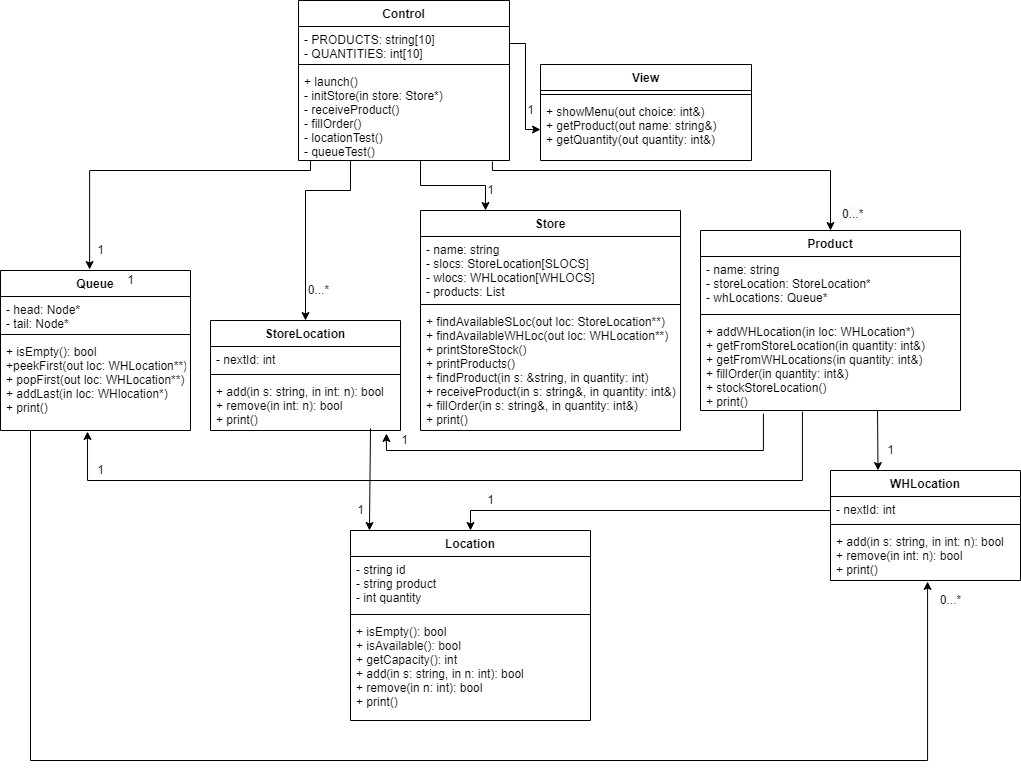

The diagram above was exported from draw.io. Its source (the exported page's mxGraphModel, read from the mxfile embedded in the PNG):
<mxGraphModel dx="1422" dy="762" grid="1" gridSize="10" guides="1" tooltips="1" connect="1" arrows="1" fold="1" page="1" pageScale="1" pageWidth="1169" pageHeight="1654" math="0" shadow="0">
  <root>
    <mxCell id="WIyWlLk6GJQsqaUBKTNV-0" />
    <mxCell id="WIyWlLk6GJQsqaUBKTNV-1" parent="WIyWlLk6GJQsqaUBKTNV-0" />
    <mxCell id="zkfFHV4jXpPFQw0GAbJ--0" value="Control&#10;" style="swimlane;fontStyle=1;align=center;verticalAlign=top;childLayout=stackLayout;horizontal=1;startSize=26;horizontalStack=0;resizeParent=1;resizeLast=0;collapsible=1;marginBottom=0;rounded=0;shadow=0;strokeWidth=1;" parent="WIyWlLk6GJQsqaUBKTNV-1" vertex="1">
      <mxGeometry x="308" y="40" width="211" height="160" as="geometry">
        <mxRectangle x="230" y="140" width="160" height="26" as="alternateBounds" />
      </mxGeometry>
    </mxCell>
    <mxCell id="zkfFHV4jXpPFQw0GAbJ--1" value="- PRODUCTS: string[10]&#10;- QUANTITIES: int[10]" style="text;align=left;verticalAlign=top;spacingLeft=4;spacingRight=4;overflow=hidden;rotatable=0;points=[[0,0.5],[1,0.5]];portConstraint=eastwest;" parent="zkfFHV4jXpPFQw0GAbJ--0" vertex="1">
      <mxGeometry y="26" width="211" height="34" as="geometry" />
    </mxCell>
    <mxCell id="zkfFHV4jXpPFQw0GAbJ--4" value="" style="line;html=1;strokeWidth=1;align=left;verticalAlign=middle;spacingTop=-1;spacingLeft=3;spacingRight=3;rotatable=0;labelPosition=right;points=[];portConstraint=eastwest;" parent="zkfFHV4jXpPFQw0GAbJ--0" vertex="1">
      <mxGeometry y="60" width="211" height="8" as="geometry" />
    </mxCell>
    <mxCell id="zkfFHV4jXpPFQw0GAbJ--5" value="+ launch()&#10;- initStore(in store: Store*)&#10;- receiveProduct()&#10;- fillOrder()&#10;- locationTest()&#10;- queueTest()" style="text;align=left;verticalAlign=top;spacingLeft=4;spacingRight=4;overflow=hidden;rotatable=0;points=[[0,0.5],[1,0.5]];portConstraint=eastwest;" parent="zkfFHV4jXpPFQw0GAbJ--0" vertex="1">
      <mxGeometry y="68" width="211" height="92" as="geometry" />
    </mxCell>
    <mxCell id="0JBxF0SBJ1aP6Vhio0_M-21" value="" style="edgeStyle=elbowEdgeStyle;elbow=vertical;endArrow=classic;html=1;rounded=0;entryX=0.469;entryY=-0.006;entryDx=0;entryDy=0;entryPerimeter=0;" edge="1" parent="zkfFHV4jXpPFQw0GAbJ--0" target="0JBxF0SBJ1aP6Vhio0_M-17">
      <mxGeometry width="50" height="50" relative="1" as="geometry">
        <mxPoint x="12" y="160" as="sourcePoint" />
        <mxPoint x="62" y="110" as="targetPoint" />
        <Array as="points">
          <mxPoint x="-88" y="170" />
        </Array>
      </mxGeometry>
    </mxCell>
    <mxCell id="0JBxF0SBJ1aP6Vhio0_M-26" value="" style="edgeStyle=elbowEdgeStyle;elbow=vertical;endArrow=classic;html=1;rounded=0;entryX=0.5;entryY=0;entryDx=0;entryDy=0;" edge="1" parent="zkfFHV4jXpPFQw0GAbJ--0" target="0JBxF0SBJ1aP6Vhio0_M-22">
      <mxGeometry width="50" height="50" relative="1" as="geometry">
        <mxPoint x="52" y="160" as="sourcePoint" />
        <mxPoint x="102" y="110" as="targetPoint" />
        <Array as="points">
          <mxPoint x="22" y="190" />
        </Array>
      </mxGeometry>
    </mxCell>
    <mxCell id="0JBxF0SBJ1aP6Vhio0_M-32" value="" style="edgeStyle=elbowEdgeStyle;elbow=vertical;endArrow=classic;html=1;rounded=0;entryX=0.25;entryY=0;entryDx=0;entryDy=0;" edge="1" parent="zkfFHV4jXpPFQw0GAbJ--0" target="0JBxF0SBJ1aP6Vhio0_M-27">
      <mxGeometry width="50" height="50" relative="1" as="geometry">
        <mxPoint x="122" y="160" as="sourcePoint" />
        <mxPoint x="172" y="110" as="targetPoint" />
        <Array as="points" />
      </mxGeometry>
    </mxCell>
    <mxCell id="0JBxF0SBJ1aP6Vhio0_M-0" value="View" style="swimlane;fontStyle=1;align=center;verticalAlign=top;childLayout=stackLayout;horizontal=1;startSize=26;horizontalStack=0;resizeParent=1;resizeLast=0;collapsible=1;marginBottom=0;rounded=0;shadow=0;strokeWidth=1;" vertex="1" parent="WIyWlLk6GJQsqaUBKTNV-1">
      <mxGeometry x="550" y="104" width="211" height="96" as="geometry">
        <mxRectangle x="230" y="140" width="160" height="26" as="alternateBounds" />
      </mxGeometry>
    </mxCell>
    <mxCell id="0JBxF0SBJ1aP6Vhio0_M-2" value="" style="line;html=1;strokeWidth=1;align=left;verticalAlign=middle;spacingTop=-1;spacingLeft=3;spacingRight=3;rotatable=0;labelPosition=right;points=[];portConstraint=eastwest;" vertex="1" parent="0JBxF0SBJ1aP6Vhio0_M-0">
      <mxGeometry y="26" width="211" height="8" as="geometry" />
    </mxCell>
    <mxCell id="0JBxF0SBJ1aP6Vhio0_M-3" value="+ showMenu(out choice: int&amp;)&#10;+ getProduct(out name: string&amp;)&#10;+ getQuantity(out quantity: int&amp;)" style="text;align=left;verticalAlign=top;spacingLeft=4;spacingRight=4;overflow=hidden;rotatable=0;points=[[0,0.5],[1,0.5]];portConstraint=eastwest;" vertex="1" parent="0JBxF0SBJ1aP6Vhio0_M-0">
      <mxGeometry y="34" width="211" height="62" as="geometry" />
    </mxCell>
    <mxCell id="0JBxF0SBJ1aP6Vhio0_M-9" value="" style="edgeStyle=elbowEdgeStyle;elbow=horizontal;endArrow=classic;html=1;rounded=0;exitX=1;exitY=0.5;exitDx=0;exitDy=0;entryX=0;entryY=0.5;entryDx=0;entryDy=0;" edge="1" parent="WIyWlLk6GJQsqaUBKTNV-1" source="zkfFHV4jXpPFQw0GAbJ--1" target="0JBxF0SBJ1aP6Vhio0_M-3">
      <mxGeometry width="50" height="50" relative="1" as="geometry">
        <mxPoint x="519" y="110" as="sourcePoint" />
        <mxPoint x="580" y="140" as="targetPoint" />
      </mxGeometry>
    </mxCell>
    <mxCell id="0JBxF0SBJ1aP6Vhio0_M-17" value="Queue" style="swimlane;fontStyle=1;align=center;verticalAlign=top;childLayout=stackLayout;horizontal=1;startSize=26;horizontalStack=0;resizeParent=1;resizeLast=0;collapsible=1;marginBottom=0;rounded=0;shadow=0;strokeWidth=1;" vertex="1" parent="WIyWlLk6GJQsqaUBKTNV-1">
      <mxGeometry x="10" y="310" width="190" height="160" as="geometry">
        <mxRectangle x="230" y="140" width="160" height="26" as="alternateBounds" />
      </mxGeometry>
    </mxCell>
    <mxCell id="0JBxF0SBJ1aP6Vhio0_M-18" value="- head: Node*&#10;- tail: Node*" style="text;align=left;verticalAlign=top;spacingLeft=4;spacingRight=4;overflow=hidden;rotatable=0;points=[[0,0.5],[1,0.5]];portConstraint=eastwest;" vertex="1" parent="0JBxF0SBJ1aP6Vhio0_M-17">
      <mxGeometry y="26" width="190" height="34" as="geometry" />
    </mxCell>
    <mxCell id="0JBxF0SBJ1aP6Vhio0_M-19" value="" style="line;html=1;strokeWidth=1;align=left;verticalAlign=middle;spacingTop=-1;spacingLeft=3;spacingRight=3;rotatable=0;labelPosition=right;points=[];portConstraint=eastwest;" vertex="1" parent="0JBxF0SBJ1aP6Vhio0_M-17">
      <mxGeometry y="60" width="190" height="8" as="geometry" />
    </mxCell>
    <mxCell id="0JBxF0SBJ1aP6Vhio0_M-20" value="+ isEmpty(): bool&#10;+peekFirst(out loc: WHLocation**)&#10;+ popFirst(out loc: WHLocation**)&#10;+ addLast(in loc: WHlocation*)&#10;+ print()&#10;" style="text;align=left;verticalAlign=top;spacingLeft=4;spacingRight=4;overflow=hidden;rotatable=0;points=[[0,0.5],[1,0.5]];portConstraint=eastwest;" vertex="1" parent="0JBxF0SBJ1aP6Vhio0_M-17">
      <mxGeometry y="68" width="190" height="92" as="geometry" />
    </mxCell>
    <mxCell id="0JBxF0SBJ1aP6Vhio0_M-73" value="" style="edgeStyle=elbowEdgeStyle;elbow=vertical;endArrow=classic;html=1;rounded=0;entryX=0.511;entryY=1.019;entryDx=0;entryDy=0;entryPerimeter=0;" edge="1" parent="0JBxF0SBJ1aP6Vhio0_M-17" target="0JBxF0SBJ1aP6Vhio0_M-51">
      <mxGeometry width="50" height="50" relative="1" as="geometry">
        <mxPoint x="30" y="160" as="sourcePoint" />
        <mxPoint x="80" y="110" as="targetPoint" />
        <Array as="points">
          <mxPoint x="500" y="490" />
        </Array>
      </mxGeometry>
    </mxCell>
    <mxCell id="0JBxF0SBJ1aP6Vhio0_M-22" value="StoreLocation" style="swimlane;fontStyle=1;align=center;verticalAlign=top;childLayout=stackLayout;horizontal=1;startSize=26;horizontalStack=0;resizeParent=1;resizeLast=0;collapsible=1;marginBottom=0;rounded=0;shadow=0;strokeWidth=1;" vertex="1" parent="WIyWlLk6GJQsqaUBKTNV-1">
      <mxGeometry x="220" y="360" width="190" height="110" as="geometry">
        <mxRectangle x="230" y="140" width="160" height="26" as="alternateBounds" />
      </mxGeometry>
    </mxCell>
    <mxCell id="0JBxF0SBJ1aP6Vhio0_M-23" value="- nextId: int" style="text;align=left;verticalAlign=top;spacingLeft=4;spacingRight=4;overflow=hidden;rotatable=0;points=[[0,0.5],[1,0.5]];portConstraint=eastwest;" vertex="1" parent="0JBxF0SBJ1aP6Vhio0_M-22">
      <mxGeometry y="26" width="190" height="24" as="geometry" />
    </mxCell>
    <mxCell id="0JBxF0SBJ1aP6Vhio0_M-24" value="" style="line;html=1;strokeWidth=1;align=left;verticalAlign=middle;spacingTop=-1;spacingLeft=3;spacingRight=3;rotatable=0;labelPosition=right;points=[];portConstraint=eastwest;" vertex="1" parent="0JBxF0SBJ1aP6Vhio0_M-22">
      <mxGeometry y="50" width="190" height="8" as="geometry" />
    </mxCell>
    <mxCell id="0JBxF0SBJ1aP6Vhio0_M-59" value="" style="endArrow=classic;html=1;rounded=0;entryX=0.079;entryY=0;entryDx=0;entryDy=0;entryPerimeter=0;" edge="1" parent="0JBxF0SBJ1aP6Vhio0_M-22" target="0JBxF0SBJ1aP6Vhio0_M-55">
      <mxGeometry width="50" height="50" relative="1" as="geometry">
        <mxPoint x="160" y="108" as="sourcePoint" />
        <mxPoint x="160" y="220" as="targetPoint" />
      </mxGeometry>
    </mxCell>
    <mxCell id="0JBxF0SBJ1aP6Vhio0_M-25" value="+ add(in s: string, in int: n): bool&#10;+ remove(in int: n): bool&#10;+ print()" style="text;align=left;verticalAlign=top;spacingLeft=4;spacingRight=4;overflow=hidden;rotatable=0;points=[[0,0.5],[1,0.5]];portConstraint=eastwest;" vertex="1" parent="0JBxF0SBJ1aP6Vhio0_M-22">
      <mxGeometry y="58" width="190" height="52" as="geometry" />
    </mxCell>
    <mxCell id="0JBxF0SBJ1aP6Vhio0_M-27" value="Store" style="swimlane;fontStyle=1;align=center;verticalAlign=top;childLayout=stackLayout;horizontal=1;startSize=26;horizontalStack=0;resizeParent=1;resizeLast=0;collapsible=1;marginBottom=0;rounded=0;shadow=0;strokeWidth=1;" vertex="1" parent="WIyWlLk6GJQsqaUBKTNV-1">
      <mxGeometry x="430" y="250" width="260" height="220" as="geometry">
        <mxRectangle x="230" y="140" width="160" height="26" as="alternateBounds" />
      </mxGeometry>
    </mxCell>
    <mxCell id="0JBxF0SBJ1aP6Vhio0_M-28" value="- name: string&#10;- slocs: StoreLocation[SLOCS]&#10;- wlocs: WHLocation[WHLOCS]&#10;- products: List" style="text;align=left;verticalAlign=top;spacingLeft=4;spacingRight=4;overflow=hidden;rotatable=0;points=[[0,0.5],[1,0.5]];portConstraint=eastwest;" vertex="1" parent="0JBxF0SBJ1aP6Vhio0_M-27">
      <mxGeometry y="26" width="260" height="64" as="geometry" />
    </mxCell>
    <mxCell id="0JBxF0SBJ1aP6Vhio0_M-29" value="" style="line;html=1;strokeWidth=1;align=left;verticalAlign=middle;spacingTop=-1;spacingLeft=3;spacingRight=3;rotatable=0;labelPosition=right;points=[];portConstraint=eastwest;" vertex="1" parent="0JBxF0SBJ1aP6Vhio0_M-27">
      <mxGeometry y="90" width="260" height="8" as="geometry" />
    </mxCell>
    <mxCell id="0JBxF0SBJ1aP6Vhio0_M-30" value="+ findAvailableSLoc(out loc: StoreLocation**)&#10;+ findAvailableWHLoc(out loc: WHLocation**)&#10;+ printStoreStock()&#10;+ printProducts()&#10;+ findProduct(in s: &amp;string, in quantity: int)&#10;+ receiveProduct(in s: string&amp;, in quantity: int&amp;)&#10;+ fillOrder(in s: string&amp;, in quantity: int&amp;)&#10;+ print()" style="text;align=left;verticalAlign=top;spacingLeft=4;spacingRight=4;overflow=hidden;rotatable=0;points=[[0,0.5],[1,0.5]];portConstraint=eastwest;" vertex="1" parent="0JBxF0SBJ1aP6Vhio0_M-27">
      <mxGeometry y="98" width="260" height="122" as="geometry" />
    </mxCell>
    <mxCell id="0JBxF0SBJ1aP6Vhio0_M-33" value="Product" style="swimlane;fontStyle=1;align=center;verticalAlign=top;childLayout=stackLayout;horizontal=1;startSize=26;horizontalStack=0;resizeParent=1;resizeLast=0;collapsible=1;marginBottom=0;rounded=0;shadow=0;strokeWidth=1;" vertex="1" parent="WIyWlLk6GJQsqaUBKTNV-1">
      <mxGeometry x="710" y="270" width="260" height="180" as="geometry">
        <mxRectangle x="230" y="140" width="160" height="26" as="alternateBounds" />
      </mxGeometry>
    </mxCell>
    <mxCell id="0JBxF0SBJ1aP6Vhio0_M-34" value="- name: string&#10;- storeLocation: StoreLocation*&#10;- whLocations: Queue*" style="text;align=left;verticalAlign=top;spacingLeft=4;spacingRight=4;overflow=hidden;rotatable=0;points=[[0,0.5],[1,0.5]];portConstraint=eastwest;" vertex="1" parent="0JBxF0SBJ1aP6Vhio0_M-33">
      <mxGeometry y="26" width="260" height="54" as="geometry" />
    </mxCell>
    <mxCell id="0JBxF0SBJ1aP6Vhio0_M-35" value="" style="line;html=1;strokeWidth=1;align=left;verticalAlign=middle;spacingTop=-1;spacingLeft=3;spacingRight=3;rotatable=0;labelPosition=right;points=[];portConstraint=eastwest;" vertex="1" parent="0JBxF0SBJ1aP6Vhio0_M-33">
      <mxGeometry y="80" width="260" height="8" as="geometry" />
    </mxCell>
    <mxCell id="0JBxF0SBJ1aP6Vhio0_M-36" value="+ addWHLocation(in loc: WHLocation*)&#10;+ getFromStoreLocation(in quantity: int&amp;)&#10;+ getFromWHLocations(in quantity: int&amp;)&#10;+ fillOrder(in quantity: int&amp;)&#10;+ stockStoreLocation()&#10;+ print()" style="text;align=left;verticalAlign=top;spacingLeft=4;spacingRight=4;overflow=hidden;rotatable=0;points=[[0,0.5],[1,0.5]];portConstraint=eastwest;" vertex="1" parent="0JBxF0SBJ1aP6Vhio0_M-33">
      <mxGeometry y="88" width="260" height="92" as="geometry" />
    </mxCell>
    <mxCell id="0JBxF0SBJ1aP6Vhio0_M-37" value="" style="edgeStyle=elbowEdgeStyle;elbow=vertical;endArrow=classic;html=1;rounded=0;entryX=0.5;entryY=0;entryDx=0;entryDy=0;exitX=0.919;exitY=1.011;exitDx=0;exitDy=0;exitPerimeter=0;" edge="1" parent="WIyWlLk6GJQsqaUBKTNV-1" source="zkfFHV4jXpPFQw0GAbJ--5" target="0JBxF0SBJ1aP6Vhio0_M-33">
      <mxGeometry width="50" height="50" relative="1" as="geometry">
        <mxPoint x="490" y="200" as="sourcePoint" />
        <mxPoint x="540" y="150" as="targetPoint" />
        <Array as="points">
          <mxPoint x="670" y="210" />
        </Array>
      </mxGeometry>
    </mxCell>
    <mxCell id="0JBxF0SBJ1aP6Vhio0_M-48" value="WHLocation" style="swimlane;fontStyle=1;align=center;verticalAlign=top;childLayout=stackLayout;horizontal=1;startSize=26;horizontalStack=0;resizeParent=1;resizeLast=0;collapsible=1;marginBottom=0;rounded=0;shadow=0;strokeWidth=1;" vertex="1" parent="WIyWlLk6GJQsqaUBKTNV-1">
      <mxGeometry x="840" y="510" width="190" height="110" as="geometry">
        <mxRectangle x="230" y="140" width="160" height="26" as="alternateBounds" />
      </mxGeometry>
    </mxCell>
    <mxCell id="0JBxF0SBJ1aP6Vhio0_M-49" value="- nextId: int" style="text;align=left;verticalAlign=top;spacingLeft=4;spacingRight=4;overflow=hidden;rotatable=0;points=[[0,0.5],[1,0.5]];portConstraint=eastwest;" vertex="1" parent="0JBxF0SBJ1aP6Vhio0_M-48">
      <mxGeometry y="26" width="190" height="24" as="geometry" />
    </mxCell>
    <mxCell id="0JBxF0SBJ1aP6Vhio0_M-60" value="" style="edgeStyle=elbowEdgeStyle;elbow=vertical;endArrow=classic;html=1;rounded=0;entryX=0.5;entryY=0;entryDx=0;entryDy=0;" edge="1" parent="0JBxF0SBJ1aP6Vhio0_M-48" target="0JBxF0SBJ1aP6Vhio0_M-55">
      <mxGeometry width="50" height="50" relative="1" as="geometry">
        <mxPoint y="40" as="sourcePoint" />
        <mxPoint x="50" y="13" as="targetPoint" />
        <Array as="points">
          <mxPoint x="-190" y="40" />
        </Array>
      </mxGeometry>
    </mxCell>
    <mxCell id="0JBxF0SBJ1aP6Vhio0_M-50" value="" style="line;html=1;strokeWidth=1;align=left;verticalAlign=middle;spacingTop=-1;spacingLeft=3;spacingRight=3;rotatable=0;labelPosition=right;points=[];portConstraint=eastwest;" vertex="1" parent="0JBxF0SBJ1aP6Vhio0_M-48">
      <mxGeometry y="50" width="190" height="8" as="geometry" />
    </mxCell>
    <mxCell id="0JBxF0SBJ1aP6Vhio0_M-51" value="+ add(in s: string, in int: n): bool&#10;+ remove(in int: n): bool&#10;+ print()" style="text;align=left;verticalAlign=top;spacingLeft=4;spacingRight=4;overflow=hidden;rotatable=0;points=[[0,0.5],[1,0.5]];portConstraint=eastwest;" vertex="1" parent="0JBxF0SBJ1aP6Vhio0_M-48">
      <mxGeometry y="58" width="190" height="52" as="geometry" />
    </mxCell>
    <mxCell id="0JBxF0SBJ1aP6Vhio0_M-54" value="" style="endArrow=classic;html=1;rounded=0;entryX=0.25;entryY=0;entryDx=0;entryDy=0;exitX=0.681;exitY=1;exitDx=0;exitDy=0;exitPerimeter=0;" edge="1" parent="WIyWlLk6GJQsqaUBKTNV-1" source="0JBxF0SBJ1aP6Vhio0_M-36" target="0JBxF0SBJ1aP6Vhio0_M-48">
      <mxGeometry width="50" height="50" relative="1" as="geometry">
        <mxPoint x="910" y="450" as="sourcePoint" />
        <mxPoint x="960" y="400" as="targetPoint" />
      </mxGeometry>
    </mxCell>
    <mxCell id="0JBxF0SBJ1aP6Vhio0_M-55" value="Location" style="swimlane;fontStyle=1;align=center;verticalAlign=top;childLayout=stackLayout;horizontal=1;startSize=26;horizontalStack=0;resizeParent=1;resizeLast=0;collapsible=1;marginBottom=0;rounded=0;shadow=0;strokeWidth=1;" vertex="1" parent="WIyWlLk6GJQsqaUBKTNV-1">
      <mxGeometry x="360" y="570" width="240" height="190" as="geometry">
        <mxRectangle x="230" y="140" width="160" height="26" as="alternateBounds" />
      </mxGeometry>
    </mxCell>
    <mxCell id="0JBxF0SBJ1aP6Vhio0_M-56" value="- string id&#10;- string product&#10;- int quantity" style="text;align=left;verticalAlign=top;spacingLeft=4;spacingRight=4;overflow=hidden;rotatable=0;points=[[0,0.5],[1,0.5]];portConstraint=eastwest;" vertex="1" parent="0JBxF0SBJ1aP6Vhio0_M-55">
      <mxGeometry y="26" width="240" height="54" as="geometry" />
    </mxCell>
    <mxCell id="0JBxF0SBJ1aP6Vhio0_M-57" value="" style="line;html=1;strokeWidth=1;align=left;verticalAlign=middle;spacingTop=-1;spacingLeft=3;spacingRight=3;rotatable=0;labelPosition=right;points=[];portConstraint=eastwest;" vertex="1" parent="0JBxF0SBJ1aP6Vhio0_M-55">
      <mxGeometry y="80" width="240" height="8" as="geometry" />
    </mxCell>
    <mxCell id="0JBxF0SBJ1aP6Vhio0_M-58" value="+ isEmpty(): bool&#10;+ isAvailable(): bool&#10;+ getCapacity(): int&#10;+ add(in s: string, in n: int): bool&#10;+ remove(in n: int): bool&#10;+ print()" style="text;align=left;verticalAlign=top;spacingLeft=4;spacingRight=4;overflow=hidden;rotatable=0;points=[[0,0.5],[1,0.5]];portConstraint=eastwest;" vertex="1" parent="0JBxF0SBJ1aP6Vhio0_M-55">
      <mxGeometry y="88" width="240" height="102" as="geometry" />
    </mxCell>
    <mxCell id="0JBxF0SBJ1aP6Vhio0_M-39" value="" style="edgeStyle=elbowEdgeStyle;elbow=vertical;endArrow=classic;html=1;rounded=0;exitX=0.242;exitY=1.033;exitDx=0;exitDy=0;exitPerimeter=0;entryX=0.926;entryY=1.058;entryDx=0;entryDy=0;entryPerimeter=0;" edge="1" parent="WIyWlLk6GJQsqaUBKTNV-1" source="0JBxF0SBJ1aP6Vhio0_M-36" target="0JBxF0SBJ1aP6Vhio0_M-25">
      <mxGeometry width="50" height="50" relative="1" as="geometry">
        <mxPoint x="810" y="480" as="sourcePoint" />
        <mxPoint x="310" y="450" as="targetPoint" />
        <Array as="points">
          <mxPoint x="560" y="490" />
        </Array>
      </mxGeometry>
    </mxCell>
    <mxCell id="0JBxF0SBJ1aP6Vhio0_M-38" value="" style="edgeStyle=elbowEdgeStyle;elbow=vertical;endArrow=classic;html=1;rounded=0;entryX=0.458;entryY=1.011;entryDx=0;entryDy=0;entryPerimeter=0;exitX=0.392;exitY=1.011;exitDx=0;exitDy=0;exitPerimeter=0;" edge="1" parent="WIyWlLk6GJQsqaUBKTNV-1" source="0JBxF0SBJ1aP6Vhio0_M-36" target="0JBxF0SBJ1aP6Vhio0_M-20">
      <mxGeometry width="50" height="50" relative="1" as="geometry">
        <mxPoint x="840" y="450" as="sourcePoint" />
        <mxPoint x="100" y="460" as="targetPoint" />
        <Array as="points">
          <mxPoint x="450" y="520" />
          <mxPoint x="470" y="520" />
        </Array>
      </mxGeometry>
    </mxCell>
    <mxCell id="0JBxF0SBJ1aP6Vhio0_M-61" value="0...*" style="text;html=1;align=center;verticalAlign=middle;resizable=0;points=[];autosize=1;strokeColor=none;fillColor=none;" vertex="1" parent="WIyWlLk6GJQsqaUBKTNV-1">
      <mxGeometry x="308" y="320" width="40" height="20" as="geometry" />
    </mxCell>
    <mxCell id="0JBxF0SBJ1aP6Vhio0_M-62" value="1" style="text;html=1;align=center;verticalAlign=middle;resizable=0;points=[];autosize=1;strokeColor=none;fillColor=none;" vertex="1" parent="WIyWlLk6GJQsqaUBKTNV-1">
      <mxGeometry x="490" y="220" width="20" height="20" as="geometry" />
    </mxCell>
    <mxCell id="0JBxF0SBJ1aP6Vhio0_M-63" value="1" style="text;html=1;align=center;verticalAlign=middle;resizable=0;points=[];autosize=1;strokeColor=none;fillColor=none;" vertex="1" parent="WIyWlLk6GJQsqaUBKTNV-1">
      <mxGeometry x="100" y="280" width="20" height="20" as="geometry" />
    </mxCell>
    <mxCell id="0JBxF0SBJ1aP6Vhio0_M-64" value="&lt;span style=&quot;color: rgb(0, 0, 0); font-family: helvetica; font-size: 12px; font-style: normal; font-weight: 400; letter-spacing: normal; text-align: center; text-indent: 0px; text-transform: none; word-spacing: 0px; background-color: rgb(248, 249, 250); display: inline; float: none;&quot;&gt;0...*&lt;/span&gt;" style="text;whiteSpace=wrap;html=1;" vertex="1" parent="WIyWlLk6GJQsqaUBKTNV-1">
      <mxGeometry x="850" y="240" width="50" height="30" as="geometry" />
    </mxCell>
    <mxCell id="0JBxF0SBJ1aP6Vhio0_M-65" value="1" style="text;html=1;align=center;verticalAlign=middle;resizable=0;points=[];autosize=1;strokeColor=none;fillColor=none;" vertex="1" parent="WIyWlLk6GJQsqaUBKTNV-1">
      <mxGeometry x="530" y="140" width="20" height="20" as="geometry" />
    </mxCell>
    <mxCell id="0JBxF0SBJ1aP6Vhio0_M-66" value="1" style="text;html=1;align=center;verticalAlign=middle;resizable=0;points=[];autosize=1;strokeColor=none;fillColor=none;" vertex="1" parent="WIyWlLk6GJQsqaUBKTNV-1">
      <mxGeometry x="403.5" y="470" width="20" height="20" as="geometry" />
    </mxCell>
    <mxCell id="0JBxF0SBJ1aP6Vhio0_M-68" value="1" style="text;html=1;align=center;verticalAlign=middle;resizable=0;points=[];autosize=1;strokeColor=none;fillColor=none;" vertex="1" parent="WIyWlLk6GJQsqaUBKTNV-1">
      <mxGeometry x="890" y="480" width="20" height="20" as="geometry" />
    </mxCell>
    <mxCell id="0JBxF0SBJ1aP6Vhio0_M-69" value="1" style="text;html=1;align=center;verticalAlign=middle;resizable=0;points=[];autosize=1;strokeColor=none;fillColor=none;" vertex="1" parent="WIyWlLk6GJQsqaUBKTNV-1">
      <mxGeometry x="130" y="310" width="20" height="20" as="geometry" />
    </mxCell>
    <mxCell id="0JBxF0SBJ1aP6Vhio0_M-70" value="1" style="text;html=1;align=center;verticalAlign=middle;resizable=0;points=[];autosize=1;strokeColor=none;fillColor=none;" vertex="1" parent="WIyWlLk6GJQsqaUBKTNV-1">
      <mxGeometry x="360" y="540" width="20" height="20" as="geometry" />
    </mxCell>
    <mxCell id="0JBxF0SBJ1aP6Vhio0_M-71" value="1" style="text;html=1;align=center;verticalAlign=middle;resizable=0;points=[];autosize=1;strokeColor=none;fillColor=none;" vertex="1" parent="WIyWlLk6GJQsqaUBKTNV-1">
      <mxGeometry x="490" y="530" width="20" height="20" as="geometry" />
    </mxCell>
    <mxCell id="0JBxF0SBJ1aP6Vhio0_M-72" value="1" style="text;html=1;align=center;verticalAlign=middle;resizable=0;points=[];autosize=1;strokeColor=none;fillColor=none;" vertex="1" parent="WIyWlLk6GJQsqaUBKTNV-1">
      <mxGeometry x="100" y="500" width="20" height="20" as="geometry" />
    </mxCell>
    <mxCell id="0JBxF0SBJ1aP6Vhio0_M-74" value="0...*" style="text;html=1;align=center;verticalAlign=middle;resizable=0;points=[];autosize=1;strokeColor=none;fillColor=none;" vertex="1" parent="WIyWlLk6GJQsqaUBKTNV-1">
      <mxGeometry x="940" y="630" width="40" height="20" as="geometry" />
    </mxCell>
  </root>
</mxGraphModel>